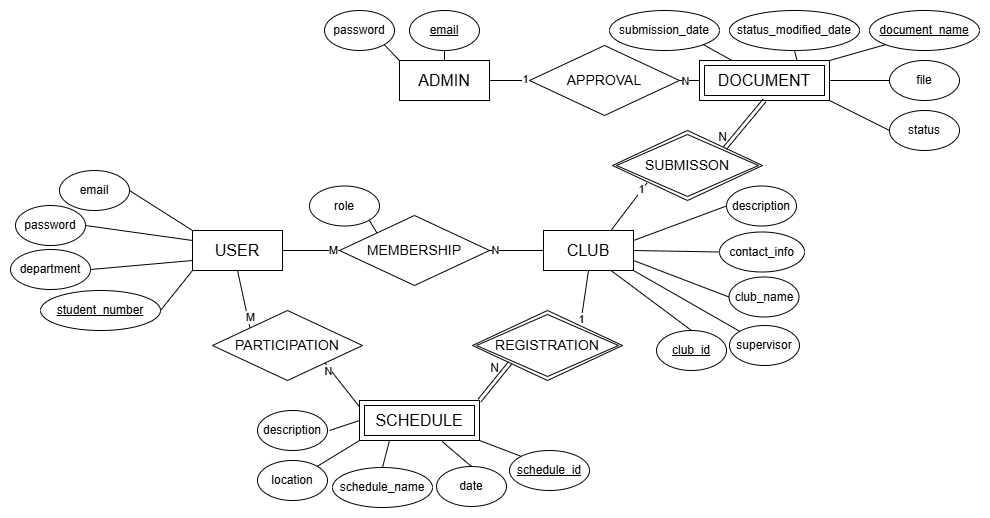

The diagram above was exported from draw.io. Its source (the exported page's mxGraphModel, read from the mxfile embedded in the PNG):
<mxGraphModel dx="1050" dy="1384" grid="1" gridSize="10" guides="1" tooltips="1" connect="1" arrows="1" fold="1" page="1" pageScale="1" pageWidth="583" pageHeight="827" background="#ffffff" math="0" shadow="0" extFonts="Permanent Marker^https://fonts.googleapis.com/css?family=Permanent+Marker">
  <root>
    <mxCell id="0" />
    <mxCell id="1" parent="0" />
    <mxCell id="rzp00eGNNOOK7nc0znJ--2" value="USER" style="rounded=0;whiteSpace=wrap;html=1;fontSize=16;" parent="1" vertex="1">
      <mxGeometry x="303" y="130" width="90" height="40" as="geometry" />
    </mxCell>
    <mxCell id="rzp00eGNNOOK7nc0znJ--3" value="CLUB" style="rounded=0;whiteSpace=wrap;html=1;fontSize=16;" parent="1" vertex="1">
      <mxGeometry x="654" y="130" width="90" height="40" as="geometry" />
    </mxCell>
    <mxCell id="rzp00eGNNOOK7nc0znJ--4" value="ADMIN" style="rounded=0;whiteSpace=wrap;html=1;fontSize=16;" parent="1" vertex="1">
      <mxGeometry x="510" y="-40" width="90" height="40" as="geometry" />
    </mxCell>
    <mxCell id="rzp00eGNNOOK7nc0znJ--9" value="&lt;u&gt;student_number&lt;/u&gt;" style="ellipse;whiteSpace=wrap;html=1;" parent="1" vertex="1">
      <mxGeometry x="151" y="190" width="120" height="40" as="geometry" />
    </mxCell>
    <mxCell id="rzp00eGNNOOK7nc0znJ--10" value="supervisor" style="ellipse;whiteSpace=wrap;html=1;" parent="1" vertex="1">
      <mxGeometry x="840" y="225" width="70" height="40" as="geometry" />
    </mxCell>
    <mxCell id="rzp00eGNNOOK7nc0znJ--11" value="email" style="ellipse;whiteSpace=wrap;html=1;" parent="1" vertex="1">
      <mxGeometry x="170" y="70" width="70" height="40" as="geometry" />
    </mxCell>
    <mxCell id="rzp00eGNNOOK7nc0znJ--41" style="rounded=0;orthogonalLoop=1;jettySize=auto;html=1;exitX=1;exitY=1;exitDx=0;exitDy=0;endArrow=none;endFill=0;entryX=0;entryY=0;entryDx=0;entryDy=0;" parent="1" source="rzp00eGNNOOK7nc0znJ--13" target="rzp00eGNNOOK7nc0znJ--50" edge="1">
      <mxGeometry relative="1" as="geometry">
        <mxPoint x="370" y="68" as="targetPoint" />
      </mxGeometry>
    </mxCell>
    <mxCell id="rzp00eGNNOOK7nc0znJ--13" value="role " style="ellipse;whiteSpace=wrap;html=1;" parent="1" vertex="1">
      <mxGeometry x="420" y="85.5" width="70" height="40" as="geometry" />
    </mxCell>
    <mxCell id="rzp00eGNNOOK7nc0znJ--14" value="department" style="ellipse;whiteSpace=wrap;html=1;" parent="1" vertex="1">
      <mxGeometry x="121" y="149" width="80" height="40" as="geometry" />
    </mxCell>
    <mxCell id="rzp00eGNNOOK7nc0znJ--15" value="password" style="ellipse;whiteSpace=wrap;html=1;" parent="1" vertex="1">
      <mxGeometry x="126" y="105" width="70" height="40" as="geometry" />
    </mxCell>
    <mxCell id="rzp00eGNNOOK7nc0znJ--17" value="password" style="ellipse;whiteSpace=wrap;html=1;" parent="1" vertex="1">
      <mxGeometry x="435" y="-90" width="70" height="40" as="geometry" />
    </mxCell>
    <mxCell id="rzp00eGNNOOK7nc0znJ--18" value="&lt;u&gt;email&lt;/u&gt;" style="ellipse;whiteSpace=wrap;html=1;" parent="1" vertex="1">
      <mxGeometry x="520" y="-90" width="70" height="40" as="geometry" />
    </mxCell>
    <mxCell id="rzp00eGNNOOK7nc0znJ--26" value="contact_info" style="ellipse;whiteSpace=wrap;html=1;" parent="1" vertex="1">
      <mxGeometry x="830" y="131.5" width="85" height="40" as="geometry" />
    </mxCell>
    <mxCell id="rzp00eGNNOOK7nc0znJ--27" value="description" style="ellipse;whiteSpace=wrap;html=1;" parent="1" vertex="1">
      <mxGeometry x="837" y="85.5" width="70" height="40" as="geometry" />
    </mxCell>
    <mxCell id="rzp00eGNNOOK7nc0znJ--29" value="date" style="ellipse;whiteSpace=wrap;html=1;" parent="1" vertex="1">
      <mxGeometry x="547" y="366" width="70" height="40" as="geometry" />
    </mxCell>
    <mxCell id="rzp00eGNNOOK7nc0znJ--30" value="description" style="ellipse;whiteSpace=wrap;html=1;" parent="1" vertex="1">
      <mxGeometry x="368" y="310" width="70" height="40" as="geometry" />
    </mxCell>
    <mxCell id="rzp00eGNNOOK7nc0znJ--31" value="schedule_name" style="ellipse;whiteSpace=wrap;html=1;" parent="1" vertex="1">
      <mxGeometry x="443" y="367" width="100" height="40" as="geometry" />
    </mxCell>
    <mxCell id="rzp00eGNNOOK7nc0znJ--32" value="club_name" style="ellipse;whiteSpace=wrap;html=1;" parent="1" vertex="1">
      <mxGeometry x="839.5" y="176.5" width="70" height="40" as="geometry" />
    </mxCell>
    <mxCell id="rzp00eGNNOOK7nc0znJ--33" value="status " style="ellipse;whiteSpace=wrap;html=1;" parent="1" vertex="1">
      <mxGeometry x="1000" y="10" width="70" height="40" as="geometry" />
    </mxCell>
    <mxCell id="rzp00eGNNOOK7nc0znJ--34" value="submission_date" style="ellipse;whiteSpace=wrap;html=1;" parent="1" vertex="1">
      <mxGeometry x="720" y="-90" width="110" height="40" as="geometry" />
    </mxCell>
    <mxCell id="rzp00eGNNOOK7nc0znJ--35" value="&lt;u&gt;document_name&lt;/u&gt;" style="ellipse;whiteSpace=wrap;html=1;" parent="1" vertex="1">
      <mxGeometry x="980" y="-90" width="110" height="40" as="geometry" />
    </mxCell>
    <mxCell id="rzp00eGNNOOK7nc0znJ--37" value="location" style="ellipse;whiteSpace=wrap;html=1;" parent="1" vertex="1">
      <mxGeometry x="368" y="360" width="70" height="40" as="geometry" />
    </mxCell>
    <mxCell id="rzp00eGNNOOK7nc0znJ--43" style="rounded=0;orthogonalLoop=1;jettySize=auto;html=1;exitX=0;exitY=0.5;exitDx=0;exitDy=0;entryX=1;entryY=0.25;entryDx=0;entryDy=0;endArrow=none;endFill=0;" parent="1" source="rzp00eGNNOOK7nc0znJ--27" target="rzp00eGNNOOK7nc0znJ--3" edge="1">
      <mxGeometry relative="1" as="geometry">
        <mxPoint x="210" y="415.5" as="sourcePoint" />
        <mxPoint x="362" y="445.5" as="targetPoint" />
      </mxGeometry>
    </mxCell>
    <mxCell id="rzp00eGNNOOK7nc0znJ--44" style="rounded=0;orthogonalLoop=1;jettySize=auto;html=1;exitX=1;exitY=0.5;exitDx=0;exitDy=0;entryX=0;entryY=0;entryDx=0;entryDy=0;endArrow=none;endFill=0;" parent="1" source="rzp00eGNNOOK7nc0znJ--11" target="rzp00eGNNOOK7nc0znJ--2" edge="1">
      <mxGeometry relative="1" as="geometry">
        <mxPoint x="171" y="140" as="sourcePoint" />
        <mxPoint x="323" y="170" as="targetPoint" />
      </mxGeometry>
    </mxCell>
    <mxCell id="rzp00eGNNOOK7nc0znJ--45" style="rounded=0;orthogonalLoop=1;jettySize=auto;html=1;exitX=1;exitY=0.5;exitDx=0;exitDy=0;endArrow=none;endFill=0;entryX=0;entryY=0.75;entryDx=0;entryDy=0;" parent="1" source="rzp00eGNNOOK7nc0znJ--14" target="rzp00eGNNOOK7nc0znJ--2" edge="1">
      <mxGeometry relative="1" as="geometry">
        <mxPoint x="181" y="150" as="sourcePoint" />
        <mxPoint x="301" y="160" as="targetPoint" />
      </mxGeometry>
    </mxCell>
    <mxCell id="rzp00eGNNOOK7nc0znJ--46" style="rounded=0;orthogonalLoop=1;jettySize=auto;html=1;exitX=1;exitY=0.5;exitDx=0;exitDy=0;entryX=0;entryY=1;entryDx=0;entryDy=0;endArrow=none;endFill=0;" parent="1" source="rzp00eGNNOOK7nc0znJ--9" target="rzp00eGNNOOK7nc0znJ--2" edge="1">
      <mxGeometry relative="1" as="geometry">
        <mxPoint x="191" y="160" as="sourcePoint" />
        <mxPoint x="343" y="190" as="targetPoint" />
      </mxGeometry>
    </mxCell>
    <mxCell id="rzp00eGNNOOK7nc0znJ--47" style="rounded=0;orthogonalLoop=1;jettySize=auto;html=1;exitX=1;exitY=0.5;exitDx=0;exitDy=0;entryX=0;entryY=0.25;entryDx=0;entryDy=0;endArrow=none;endFill=0;" parent="1" source="rzp00eGNNOOK7nc0znJ--15" target="rzp00eGNNOOK7nc0znJ--2" edge="1">
      <mxGeometry relative="1" as="geometry">
        <mxPoint x="201" y="170" as="sourcePoint" />
        <mxPoint x="353" y="200" as="targetPoint" />
      </mxGeometry>
    </mxCell>
    <mxCell id="rzp00eGNNOOK7nc0znJ--50" value="MEMBERSHIP" style="rhombus;whiteSpace=wrap;html=1;fontSize=14;" parent="1" vertex="1">
      <mxGeometry x="450" y="115" width="150" height="70" as="geometry" />
    </mxCell>
    <mxCell id="rzp00eGNNOOK7nc0znJ--52" style="rounded=0;orthogonalLoop=1;jettySize=auto;html=1;exitX=0;exitY=0.5;exitDx=0;exitDy=0;entryX=1;entryY=0.75;entryDx=0;entryDy=0;endArrow=none;endFill=0;" parent="1" source="rzp00eGNNOOK7nc0znJ--32" target="rzp00eGNNOOK7nc0znJ--3" edge="1">
      <mxGeometry relative="1" as="geometry">
        <mxPoint x="220" y="425.5" as="sourcePoint" />
        <mxPoint x="372" y="455.5" as="targetPoint" />
      </mxGeometry>
    </mxCell>
    <mxCell id="rzp00eGNNOOK7nc0znJ--53" style="rounded=0;orthogonalLoop=1;jettySize=auto;html=1;exitX=0.5;exitY=1;exitDx=0;exitDy=0;entryX=0;entryY=0;entryDx=0;entryDy=0;endArrow=none;endFill=0;" parent="1" source="rzp00eGNNOOK7nc0znJ--2" target="rzp00eGNNOOK7nc0znJ--63" edge="1">
      <mxGeometry relative="1" as="geometry">
        <mxPoint x="200" y="434" as="sourcePoint" />
        <mxPoint x="352" y="464" as="targetPoint" />
      </mxGeometry>
    </mxCell>
    <mxCell id="rzp00eGNNOOK7nc0znJ--54" style="rounded=0;orthogonalLoop=1;jettySize=auto;html=1;exitX=0;exitY=0.5;exitDx=0;exitDy=0;entryX=1;entryY=0.5;entryDx=0;entryDy=0;endArrow=none;endFill=0;" parent="1" source="rzp00eGNNOOK7nc0znJ--26" target="rzp00eGNNOOK7nc0znJ--3" edge="1">
      <mxGeometry relative="1" as="geometry">
        <mxPoint x="240" y="445.5" as="sourcePoint" />
        <mxPoint x="392" y="475.5" as="targetPoint" />
      </mxGeometry>
    </mxCell>
    <mxCell id="rzp00eGNNOOK7nc0znJ--59" style="rounded=0;orthogonalLoop=1;jettySize=auto;html=1;entryX=0;entryY=0.5;entryDx=0;entryDy=0;endArrow=none;endFill=0;" parent="1" target="HtgnZzaTHRBlvwqFwiZm-1" edge="1">
      <mxGeometry relative="1" as="geometry">
        <mxPoint x="440" y="330" as="sourcePoint" />
        <mxPoint x="470.5" y="327" as="targetPoint" />
      </mxGeometry>
    </mxCell>
    <mxCell id="rzp00eGNNOOK7nc0znJ--60" style="rounded=0;orthogonalLoop=1;jettySize=auto;html=1;exitX=0.5;exitY=0;exitDx=0;exitDy=0;entryX=0.689;entryY=1.025;entryDx=0;entryDy=0;endArrow=none;endFill=0;entryPerimeter=0;" parent="1" source="rzp00eGNNOOK7nc0znJ--29" target="HtgnZzaTHRBlvwqFwiZm-1" edge="1">
      <mxGeometry relative="1" as="geometry">
        <mxPoint x="243" y="431" as="sourcePoint" />
        <mxPoint x="556.75" y="337" as="targetPoint" />
      </mxGeometry>
    </mxCell>
    <mxCell id="rzp00eGNNOOK7nc0znJ--61" style="rounded=0;orthogonalLoop=1;jettySize=auto;html=1;exitX=1;exitY=0;exitDx=0;exitDy=0;entryX=0;entryY=1;entryDx=0;entryDy=0;endArrow=none;endFill=0;" parent="1" source="rzp00eGNNOOK7nc0znJ--37" target="HtgnZzaTHRBlvwqFwiZm-1" edge="1">
      <mxGeometry relative="1" as="geometry">
        <mxPoint x="253" y="441" as="sourcePoint" />
        <mxPoint x="499.25" y="337" as="targetPoint" />
      </mxGeometry>
    </mxCell>
    <mxCell id="rzp00eGNNOOK7nc0znJ--62" style="rounded=0;orthogonalLoop=1;jettySize=auto;html=1;exitX=0.5;exitY=0;exitDx=0;exitDy=0;entryX=0.25;entryY=1;entryDx=0;entryDy=0;endArrow=none;endFill=0;" parent="1" source="rzp00eGNNOOK7nc0znJ--31" target="HtgnZzaTHRBlvwqFwiZm-1" edge="1">
      <mxGeometry relative="1" as="geometry">
        <mxPoint x="263" y="451" as="sourcePoint" />
        <mxPoint x="528" y="337" as="targetPoint" />
      </mxGeometry>
    </mxCell>
    <mxCell id="rzp00eGNNOOK7nc0znJ--63" value="PARTICIPATION" style="rhombus;whiteSpace=wrap;html=1;fontSize=14;" parent="1" vertex="1">
      <mxGeometry x="323" y="210" width="150" height="70" as="geometry" />
    </mxCell>
    <mxCell id="rzp00eGNNOOK7nc0znJ--66" style="rounded=0;orthogonalLoop=1;jettySize=auto;html=1;exitX=0;exitY=0.25;exitDx=0;exitDy=0;entryX=1;entryY=1;entryDx=0;entryDy=0;endArrow=none;endFill=0;" parent="1" target="rzp00eGNNOOK7nc0znJ--63" edge="1">
      <mxGeometry relative="1" as="geometry">
        <mxPoint x="470.5" y="307" as="sourcePoint" />
        <mxPoint x="328" y="244" as="targetPoint" />
      </mxGeometry>
    </mxCell>
    <mxCell id="rzp00eGNNOOK7nc0znJ--67" style="rounded=0;orthogonalLoop=1;jettySize=auto;html=1;entryX=1;entryY=1;entryDx=0;entryDy=0;endArrow=none;endFill=0;exitX=0.25;exitY=0;exitDx=0;exitDy=0;" parent="1" source="HtgnZzaTHRBlvwqFwiZm-2" target="rzp00eGNNOOK7nc0znJ--34" edge="1">
      <mxGeometry relative="1" as="geometry">
        <mxPoint x="846.25" y="-40" as="sourcePoint" />
        <mxPoint x="597" y="-30" as="targetPoint" />
      </mxGeometry>
    </mxCell>
    <mxCell id="rzp00eGNNOOK7nc0znJ--68" style="rounded=0;orthogonalLoop=1;jettySize=auto;html=1;exitX=1;exitY=0;exitDx=0;exitDy=0;entryX=0.5;entryY=1;entryDx=0;entryDy=0;endArrow=none;endFill=0;" parent="1" target="rzp00eGNNOOK7nc0znJ--3" edge="1">
      <mxGeometry relative="1" as="geometry">
        <mxPoint x="690.5" y="227.5" as="sourcePoint" />
        <mxPoint x="413" y="289" as="targetPoint" />
      </mxGeometry>
    </mxCell>
    <mxCell id="rzp00eGNNOOK7nc0znJ--71" style="rounded=0;orthogonalLoop=1;jettySize=auto;html=1;exitX=1;exitY=0;exitDx=0;exitDy=0;entryX=0;entryY=1;entryDx=0;entryDy=0;endArrow=none;endFill=0;" parent="1" source="HtgnZzaTHRBlvwqFwiZm-2" target="rzp00eGNNOOK7nc0znJ--35" edge="1">
      <mxGeometry relative="1" as="geometry">
        <mxPoint x="908.75" y="-40" as="sourcePoint" />
        <mxPoint x="617" y="-10" as="targetPoint" />
      </mxGeometry>
    </mxCell>
    <mxCell id="rzp00eGNNOOK7nc0znJ--72" style="rounded=0;orthogonalLoop=1;jettySize=auto;html=1;exitX=0.75;exitY=0;exitDx=0;exitDy=0;entryX=0;entryY=1;entryDx=0;entryDy=0;endArrow=none;endFill=0;" parent="1" source="rzp00eGNNOOK7nc0znJ--3" edge="1">
      <mxGeometry relative="1" as="geometry">
        <mxPoint x="726" y="-23" as="sourcePoint" />
        <mxPoint x="757.5" y="82.5" as="targetPoint" />
      </mxGeometry>
    </mxCell>
    <mxCell id="rzp00eGNNOOK7nc0znJ--73" style="rounded=0;orthogonalLoop=1;jettySize=auto;html=1;exitX=1;exitY=0.5;exitDx=0;exitDy=0;entryX=0;entryY=0.5;entryDx=0;entryDy=0;endArrow=none;endFill=0;" parent="1" source="rzp00eGNNOOK7nc0znJ--50" target="rzp00eGNNOOK7nc0znJ--3" edge="1">
      <mxGeometry relative="1" as="geometry">
        <mxPoint x="350" y="454" as="sourcePoint" />
        <mxPoint x="272" y="416" as="targetPoint" />
      </mxGeometry>
    </mxCell>
    <mxCell id="rzp00eGNNOOK7nc0znJ--74" style="rounded=0;orthogonalLoop=1;jettySize=auto;html=1;exitX=1;exitY=0.5;exitDx=0;exitDy=0;entryX=0;entryY=0.5;entryDx=0;entryDy=0;endArrow=none;endFill=0;" parent="1" source="rzp00eGNNOOK7nc0znJ--2" target="rzp00eGNNOOK7nc0znJ--50" edge="1">
      <mxGeometry relative="1" as="geometry">
        <mxPoint x="360" y="464" as="sourcePoint" />
        <mxPoint x="282" y="426" as="targetPoint" />
      </mxGeometry>
    </mxCell>
    <mxCell id="rzp00eGNNOOK7nc0znJ--77" style="rounded=0;orthogonalLoop=1;jettySize=auto;html=1;exitX=0;exitY=0;exitDx=0;exitDy=0;entryX=1;entryY=1;entryDx=0;entryDy=0;endArrow=none;endFill=0;" parent="1" source="rzp00eGNNOOK7nc0znJ--4" target="rzp00eGNNOOK7nc0znJ--17" edge="1">
      <mxGeometry relative="1" as="geometry">
        <mxPoint x="802" y="8" as="sourcePoint" />
        <mxPoint x="724" y="-30" as="targetPoint" />
      </mxGeometry>
    </mxCell>
    <mxCell id="rzp00eGNNOOK7nc0znJ--78" style="rounded=0;orthogonalLoop=1;jettySize=auto;html=1;entryX=0;entryY=0.5;entryDx=0;entryDy=0;endArrow=none;endFill=0;" parent="1" target="rzp00eGNNOOK7nc0znJ--33" edge="1">
      <mxGeometry relative="1" as="geometry">
        <mxPoint x="940" as="sourcePoint" />
        <mxPoint x="637" y="10" as="targetPoint" />
      </mxGeometry>
    </mxCell>
    <mxCell id="rzp00eGNNOOK7nc0znJ--79" style="rounded=0;orthogonalLoop=1;jettySize=auto;html=1;exitX=0.5;exitY=0;exitDx=0;exitDy=0;entryX=0.5;entryY=1;entryDx=0;entryDy=0;endArrow=none;endFill=0;" parent="1" source="rzp00eGNNOOK7nc0znJ--4" target="rzp00eGNNOOK7nc0znJ--18" edge="1">
      <mxGeometry relative="1" as="geometry">
        <mxPoint x="822" y="28" as="sourcePoint" />
        <mxPoint x="744" y="-10" as="targetPoint" />
      </mxGeometry>
    </mxCell>
    <mxCell id="rzp00eGNNOOK7nc0znJ--83" value="APPROVAL" style="rhombus;whiteSpace=wrap;html=1;fontSize=14;" parent="1" vertex="1">
      <mxGeometry x="640" y="-55" width="150" height="70" as="geometry" />
    </mxCell>
    <mxCell id="rzp00eGNNOOK7nc0znJ--84" style="rounded=0;orthogonalLoop=1;jettySize=auto;html=1;exitX=1;exitY=0.5;exitDx=0;exitDy=0;entryX=0;entryY=0.5;entryDx=0;entryDy=0;endArrow=none;endFill=0;" parent="1" source="rzp00eGNNOOK7nc0znJ--4" target="rzp00eGNNOOK7nc0znJ--83" edge="1">
      <mxGeometry relative="1" as="geometry">
        <mxPoint x="701" y="238" as="sourcePoint" />
        <mxPoint x="709" y="182" as="targetPoint" />
      </mxGeometry>
    </mxCell>
    <mxCell id="rzp00eGNNOOK7nc0znJ--85" style="rounded=0;orthogonalLoop=1;jettySize=auto;html=1;exitX=0;exitY=0.5;exitDx=0;exitDy=0;entryX=1;entryY=0.5;entryDx=0;entryDy=0;endArrow=none;endFill=0;" parent="1" target="rzp00eGNNOOK7nc0znJ--83" edge="1">
      <mxGeometry relative="1" as="geometry">
        <mxPoint x="815" y="-20" as="sourcePoint" />
        <mxPoint x="719" y="192" as="targetPoint" />
      </mxGeometry>
    </mxCell>
    <mxCell id="rzp00eGNNOOK7nc0znJ--89" value="1" style="edgeLabel;html=1;align=center;verticalAlign=middle;resizable=0;points=[];" parent="1" vertex="1" connectable="0">
      <mxGeometry x="747.0047225591882" y="90.00305403595985" as="geometry">
        <mxPoint x="4" y="-2" as="offset" />
      </mxGeometry>
    </mxCell>
    <mxCell id="rzp00eGNNOOK7nc0znJ--90" value="1" style="edgeLabel;html=1;align=center;verticalAlign=middle;resizable=0;points=[];" parent="1" vertex="1" connectable="0">
      <mxGeometry x="631.0047225591882" y="-19.99694596404015" as="geometry">
        <mxPoint x="4" y="-2" as="offset" />
      </mxGeometry>
    </mxCell>
    <mxCell id="rzp00eGNNOOK7nc0znJ--91" value="N" style="edgeLabel;html=1;align=center;verticalAlign=middle;resizable=0;points=[];" parent="1" vertex="1" connectable="0">
      <mxGeometry x="795.0047225591882" y="-19.99694596404015" as="geometry" />
    </mxCell>
    <mxCell id="rzp00eGNNOOK7nc0znJ--92" value="M" style="edgeLabel;html=1;align=center;verticalAlign=middle;resizable=0;points=[];" parent="1" vertex="1" connectable="0">
      <mxGeometry x="443.00472255918817" y="149.00305403595985" as="geometry" />
    </mxCell>
    <mxCell id="rzp00eGNNOOK7nc0znJ--93" value="N" style="edgeLabel;html=1;align=center;verticalAlign=middle;resizable=0;points=[];" parent="1" vertex="1" connectable="0">
      <mxGeometry x="605.0047225591882" y="149.00305403595985" as="geometry" />
    </mxCell>
    <mxCell id="rzp00eGNNOOK7nc0znJ--94" value="M" style="edgeLabel;html=1;align=center;verticalAlign=middle;resizable=0;points=[];" parent="1" vertex="1" connectable="0">
      <mxGeometry x="360.00472255918817" y="216.50305403595985" as="geometry" />
    </mxCell>
    <mxCell id="rzp00eGNNOOK7nc0znJ--95" value="N" style="edgeLabel;html=1;align=center;verticalAlign=middle;resizable=0;points=[];" parent="1" vertex="1" connectable="0">
      <mxGeometry x="438.00472255918817" y="270.00305403595985" as="geometry" />
    </mxCell>
    <mxCell id="rzp00eGNNOOK7nc0znJ--97" value="1" style="edgeLabel;html=1;align=center;verticalAlign=middle;resizable=0;points=[];" parent="1" vertex="1" connectable="0">
      <mxGeometry x="690.0047225591882" y="216.50305403595985" as="geometry">
        <mxPoint x="1" y="2" as="offset" />
      </mxGeometry>
    </mxCell>
    <mxCell id="rzp00eGNNOOK7nc0znJ--98" style="rounded=0;orthogonalLoop=1;jettySize=auto;html=1;exitX=0;exitY=0;exitDx=0;exitDy=0;entryX=1;entryY=1;entryDx=0;entryDy=0;endArrow=none;endFill=0;" parent="1" source="rzp00eGNNOOK7nc0znJ--10" target="rzp00eGNNOOK7nc0znJ--3" edge="1">
      <mxGeometry relative="1" as="geometry">
        <mxPoint x="850" y="207" as="sourcePoint" />
        <mxPoint x="754" y="170" as="targetPoint" />
      </mxGeometry>
    </mxCell>
    <mxCell id="HtgnZzaTHRBlvwqFwiZm-1" value="&lt;span style=&quot;font-size: 16px;&quot;&gt;SCHEDULE&lt;/span&gt;" style="shape=ext;margin=3;double=1;whiteSpace=wrap;html=1;align=center;" parent="1" vertex="1">
      <mxGeometry x="470" y="300" width="120" height="40" as="geometry" />
    </mxCell>
    <mxCell id="HtgnZzaTHRBlvwqFwiZm-2" value="&lt;span style=&quot;font-size: 16px;&quot;&gt;DOCUMENT&lt;/span&gt;" style="shape=ext;margin=3;double=1;whiteSpace=wrap;html=1;align=center;" parent="1" vertex="1">
      <mxGeometry x="810" y="-40" width="130" height="40" as="geometry" />
    </mxCell>
    <mxCell id="HtgnZzaTHRBlvwqFwiZm-4" value="&lt;u&gt;schedule_id&lt;/u&gt;" style="ellipse;whiteSpace=wrap;html=1;" parent="1" vertex="1">
      <mxGeometry x="620" y="350" width="80" height="40" as="geometry" />
    </mxCell>
    <mxCell id="HtgnZzaTHRBlvwqFwiZm-5" style="rounded=0;orthogonalLoop=1;jettySize=auto;html=1;exitX=0;exitY=0;exitDx=0;exitDy=0;entryX=1;entryY=1;entryDx=0;entryDy=0;endArrow=none;endFill=0;" parent="1" source="HtgnZzaTHRBlvwqFwiZm-4" target="HtgnZzaTHRBlvwqFwiZm-1" edge="1">
      <mxGeometry relative="1" as="geometry">
        <mxPoint x="595" y="377" as="sourcePoint" />
        <mxPoint x="566.75" y="347" as="targetPoint" />
      </mxGeometry>
    </mxCell>
    <mxCell id="HtgnZzaTHRBlvwqFwiZm-6" value="&lt;span style=&quot;font-size: 14px;&quot;&gt;REGISTRATION&lt;/span&gt;" style="shape=rhombus;double=1;perimeter=rhombusPerimeter;whiteSpace=wrap;html=1;align=center;" parent="1" vertex="1">
      <mxGeometry x="583" y="210" width="150" height="70" as="geometry" />
    </mxCell>
    <mxCell id="HtgnZzaTHRBlvwqFwiZm-7" value="&lt;span style=&quot;font-size: 14px;&quot;&gt;SUBMISSON&lt;/span&gt;" style="shape=rhombus;double=1;perimeter=rhombusPerimeter;whiteSpace=wrap;html=1;align=center;" parent="1" vertex="1">
      <mxGeometry x="723" y="30" width="150" height="70" as="geometry" />
    </mxCell>
    <mxCell id="HtgnZzaTHRBlvwqFwiZm-29" value="" style="shape=link;html=1;rounded=0;exitX=1;exitY=0;exitDx=0;exitDy=0;entryX=0;entryY=1;entryDx=0;entryDy=0;" parent="1" source="HtgnZzaTHRBlvwqFwiZm-1" target="HtgnZzaTHRBlvwqFwiZm-6" edge="1">
      <mxGeometry relative="1" as="geometry">
        <mxPoint x="733" y="366" as="sourcePoint" />
        <mxPoint x="893" y="366" as="targetPoint" />
      </mxGeometry>
    </mxCell>
    <mxCell id="HtgnZzaTHRBlvwqFwiZm-30" value="N" style="resizable=0;html=1;whiteSpace=wrap;align=right;verticalAlign=bottom;" parent="HtgnZzaTHRBlvwqFwiZm-29" connectable="0" vertex="1">
      <mxGeometry x="1" relative="1" as="geometry">
        <mxPoint x="-9" y="13" as="offset" />
      </mxGeometry>
    </mxCell>
    <mxCell id="HtgnZzaTHRBlvwqFwiZm-31" value="" style="shape=link;html=1;rounded=0;exitX=1;exitY=0;exitDx=0;exitDy=0;entryX=0.5;entryY=1;entryDx=0;entryDy=0;" parent="1" source="HtgnZzaTHRBlvwqFwiZm-7" target="HtgnZzaTHRBlvwqFwiZm-2" edge="1">
      <mxGeometry relative="1" as="geometry">
        <mxPoint x="600" y="310" as="sourcePoint" />
        <mxPoint x="631" y="273" as="targetPoint" />
      </mxGeometry>
    </mxCell>
    <mxCell id="HtgnZzaTHRBlvwqFwiZm-32" value="N" style="resizable=0;html=1;whiteSpace=wrap;align=right;verticalAlign=bottom;" parent="HtgnZzaTHRBlvwqFwiZm-31" connectable="0" vertex="1">
      <mxGeometry x="1" relative="1" as="geometry">
        <mxPoint x="-36" y="45" as="offset" />
      </mxGeometry>
    </mxCell>
    <mxCell id="SDQDrz2RM2tYuX3Be-TD-1" value="&lt;u&gt;club_id&lt;/u&gt;" style="ellipse;whiteSpace=wrap;html=1;" parent="1" vertex="1">
      <mxGeometry x="767" y="230" width="70" height="40" as="geometry" />
    </mxCell>
    <mxCell id="SDQDrz2RM2tYuX3Be-TD-3" style="rounded=0;orthogonalLoop=1;jettySize=auto;html=1;exitX=0.5;exitY=0;exitDx=0;exitDy=0;entryX=0.75;entryY=1;entryDx=0;entryDy=0;endArrow=none;endFill=0;" parent="1" source="SDQDrz2RM2tYuX3Be-TD-1" target="rzp00eGNNOOK7nc0znJ--3" edge="1">
      <mxGeometry relative="1" as="geometry">
        <mxPoint x="860" y="241" as="sourcePoint" />
        <mxPoint x="754" y="180" as="targetPoint" />
      </mxGeometry>
    </mxCell>
    <mxCell id="SDQDrz2RM2tYuX3Be-TD-8" value="status_modified_date" style="ellipse;whiteSpace=wrap;html=1;" parent="1" vertex="1">
      <mxGeometry x="840" y="-90" width="130" height="40" as="geometry" />
    </mxCell>
    <mxCell id="SDQDrz2RM2tYuX3Be-TD-9" style="rounded=0;orthogonalLoop=1;jettySize=auto;html=1;entryX=0.5;entryY=1;entryDx=0;entryDy=0;endArrow=none;endFill=0;exitX=0.75;exitY=0;exitDx=0;exitDy=0;" parent="1" source="HtgnZzaTHRBlvwqFwiZm-2" target="SDQDrz2RM2tYuX3Be-TD-8" edge="1">
      <mxGeometry relative="1" as="geometry">
        <mxPoint x="853" y="-30" as="sourcePoint" />
        <mxPoint x="848" y="-46" as="targetPoint" />
      </mxGeometry>
    </mxCell>
    <mxCell id="xFrGeoj72JkSf68tdJhR-1" value="file" style="ellipse;whiteSpace=wrap;html=1;" parent="1" vertex="1">
      <mxGeometry x="1000" y="-40" width="70" height="40" as="geometry" />
    </mxCell>
    <mxCell id="xFrGeoj72JkSf68tdJhR-2" style="rounded=0;orthogonalLoop=1;jettySize=auto;html=1;entryX=0;entryY=0.5;entryDx=0;entryDy=0;endArrow=none;endFill=0;" parent="1" source="HtgnZzaTHRBlvwqFwiZm-2" target="xFrGeoj72JkSf68tdJhR-1" edge="1">
      <mxGeometry relative="1" as="geometry">
        <mxPoint x="950" y="10" as="sourcePoint" />
        <mxPoint x="1010" y="40" as="targetPoint" />
      </mxGeometry>
    </mxCell>
  </root>
</mxGraphModel>